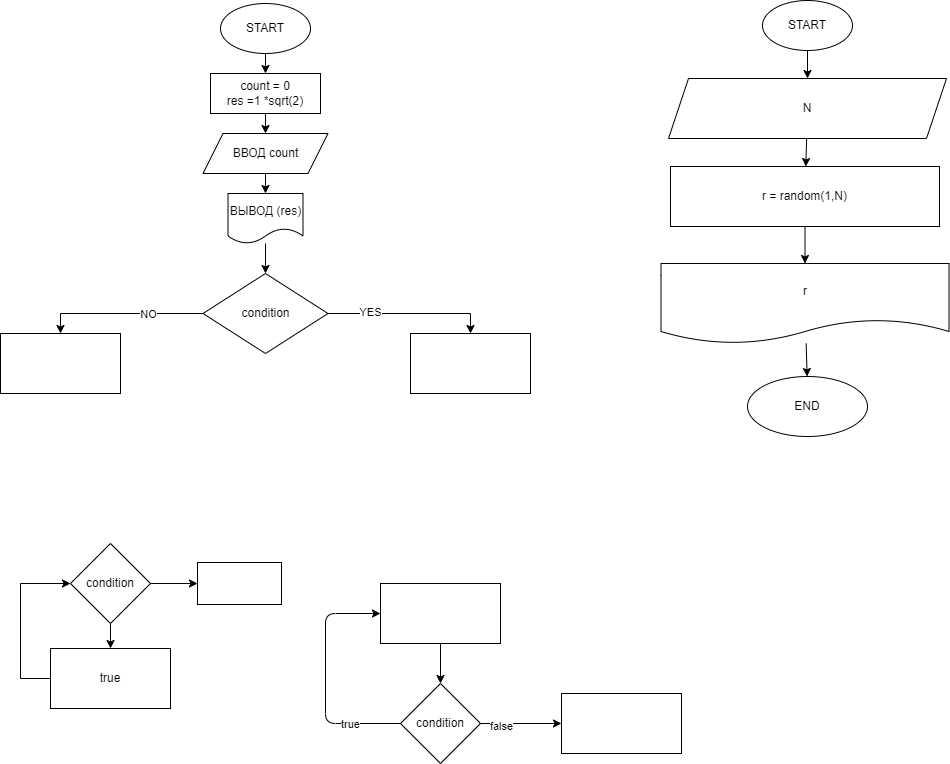

The diagram above was exported from draw.io. Its source (the exported page's mxGraphModel, read from the mxfile embedded in the PNG):
<mxGraphModel dx="1555" dy="647" grid="0" gridSize="10" guides="1" tooltips="1" connect="1" arrows="1" fold="1" page="1" pageScale="1" pageWidth="827" pageHeight="1169" math="0" shadow="0">
  <root>
    <mxCell id="0" />
    <mxCell id="1" parent="0" />
    <mxCell id="6" style="edgeStyle=none;html=1;rounded=0;" edge="1" parent="1" source="2" target="4">
      <mxGeometry relative="1" as="geometry" />
    </mxCell>
    <mxCell id="2" value="START&lt;br&gt;" style="ellipse;whiteSpace=wrap;html=1;rounded=0;" vertex="1" parent="1">
      <mxGeometry x="140" y="40" width="90" height="50" as="geometry" />
    </mxCell>
    <mxCell id="8" style="edgeStyle=none;html=1;rounded=0;" edge="1" parent="1" source="4" target="7">
      <mxGeometry relative="1" as="geometry" />
    </mxCell>
    <mxCell id="4" value="count = 0&lt;br&gt;res =1 *sqrt(2)" style="rounded=0;whiteSpace=wrap;html=1;" vertex="1" parent="1">
      <mxGeometry x="130" y="110" width="110" height="40" as="geometry" />
    </mxCell>
    <mxCell id="10" style="edgeStyle=none;html=1;rounded=0;" edge="1" parent="1" source="7" target="9">
      <mxGeometry relative="1" as="geometry" />
    </mxCell>
    <mxCell id="7" value="ВВОД count" style="shape=parallelogram;perimeter=parallelogramPerimeter;whiteSpace=wrap;html=1;fixedSize=1;rounded=0;" vertex="1" parent="1">
      <mxGeometry x="122.5" y="170" width="125" height="40" as="geometry" />
    </mxCell>
    <mxCell id="12" value="" style="edgeStyle=none;html=1;rounded=0;" edge="1" parent="1" source="9" target="11">
      <mxGeometry relative="1" as="geometry" />
    </mxCell>
    <mxCell id="9" value="ВЫВОД (res)" style="shape=document;whiteSpace=wrap;html=1;boundedLbl=1;rounded=0;" vertex="1" parent="1">
      <mxGeometry x="147.5" y="230" width="75" height="50" as="geometry" />
    </mxCell>
    <mxCell id="14" value="" style="edgeStyle=none;html=1;rounded=0;" edge="1" parent="1" source="11" target="13">
      <mxGeometry relative="1" as="geometry">
        <Array as="points">
          <mxPoint x="390" y="350" />
        </Array>
      </mxGeometry>
    </mxCell>
    <mxCell id="18" value="YES" style="edgeLabel;html=1;align=center;verticalAlign=middle;resizable=0;points=[];rounded=0;" vertex="1" connectable="0" parent="14">
      <mxGeometry x="-0.4892" y="2" relative="1" as="geometry">
        <mxPoint as="offset" />
      </mxGeometry>
    </mxCell>
    <mxCell id="16" value="" style="edgeStyle=none;html=1;rounded=0;" edge="1" parent="1" source="11" target="15">
      <mxGeometry relative="1" as="geometry">
        <Array as="points">
          <mxPoint x="-20" y="350" />
        </Array>
      </mxGeometry>
    </mxCell>
    <mxCell id="17" value="NO" style="edgeLabel;html=1;align=center;verticalAlign=middle;resizable=0;points=[];rounded=0;" vertex="1" connectable="0" parent="16">
      <mxGeometry x="-0.3101" relative="1" as="geometry">
        <mxPoint x="1" as="offset" />
      </mxGeometry>
    </mxCell>
    <mxCell id="11" value="condition" style="rhombus;whiteSpace=wrap;html=1;rounded=0;" vertex="1" parent="1">
      <mxGeometry x="122.5" y="310" width="125" height="80" as="geometry" />
    </mxCell>
    <mxCell id="13" value="" style="whiteSpace=wrap;html=1;rounded=0;" vertex="1" parent="1">
      <mxGeometry x="330" y="370" width="120" height="60" as="geometry" />
    </mxCell>
    <mxCell id="15" value="" style="whiteSpace=wrap;html=1;rounded=0;" vertex="1" parent="1">
      <mxGeometry x="-80" y="370" width="120" height="60" as="geometry" />
    </mxCell>
    <mxCell id="21" value="" style="edgeStyle=none;html=1;rounded=0;" edge="1" parent="1" source="19" target="20">
      <mxGeometry relative="1" as="geometry" />
    </mxCell>
    <mxCell id="28" value="" style="edgeStyle=none;html=1;" edge="1" parent="1" source="19" target="27">
      <mxGeometry relative="1" as="geometry" />
    </mxCell>
    <mxCell id="19" value="condition" style="rhombus;whiteSpace=wrap;html=1;rounded=0;" vertex="1" parent="1">
      <mxGeometry x="-10" y="580" width="80" height="80" as="geometry" />
    </mxCell>
    <mxCell id="22" style="edgeStyle=none;html=1;entryX=0;entryY=0.5;entryDx=0;entryDy=0;rounded=0;" edge="1" parent="1" source="20" target="19">
      <mxGeometry relative="1" as="geometry">
        <Array as="points">
          <mxPoint x="-60" y="715" />
          <mxPoint x="-60" y="620" />
        </Array>
      </mxGeometry>
    </mxCell>
    <mxCell id="20" value="true" style="whiteSpace=wrap;html=1;rounded=0;" vertex="1" parent="1">
      <mxGeometry x="-30" y="685" width="120" height="60" as="geometry" />
    </mxCell>
    <mxCell id="26" style="edgeStyle=none;html=1;entryX=0;entryY=0.5;entryDx=0;entryDy=0;" edge="1" parent="1" source="23" target="24">
      <mxGeometry relative="1" as="geometry">
        <Array as="points">
          <mxPoint x="245" y="760" />
          <mxPoint x="245" y="650" />
        </Array>
      </mxGeometry>
    </mxCell>
    <mxCell id="29" value="true" style="edgeLabel;html=1;align=center;verticalAlign=middle;resizable=0;points=[];" vertex="1" connectable="0" parent="26">
      <mxGeometry x="-0.5833" relative="1" as="geometry">
        <mxPoint as="offset" />
      </mxGeometry>
    </mxCell>
    <mxCell id="31" value="" style="edgeStyle=none;html=1;" edge="1" parent="1" source="23" target="30">
      <mxGeometry relative="1" as="geometry" />
    </mxCell>
    <mxCell id="32" value="false" style="edgeLabel;html=1;align=center;verticalAlign=middle;resizable=0;points=[];" vertex="1" connectable="0" parent="31">
      <mxGeometry x="-0.5062" y="-2" relative="1" as="geometry">
        <mxPoint as="offset" />
      </mxGeometry>
    </mxCell>
    <mxCell id="23" value="condition" style="rhombus;whiteSpace=wrap;html=1;rounded=0;" vertex="1" parent="1">
      <mxGeometry x="320" y="720" width="80" height="80" as="geometry" />
    </mxCell>
    <mxCell id="25" style="edgeStyle=none;html=1;rounded=0;" edge="1" parent="1" source="24" target="23">
      <mxGeometry relative="1" as="geometry" />
    </mxCell>
    <mxCell id="24" value="" style="rounded=0;whiteSpace=wrap;html=1;" vertex="1" parent="1">
      <mxGeometry x="300" y="620" width="120" height="60" as="geometry" />
    </mxCell>
    <mxCell id="27" value="" style="whiteSpace=wrap;html=1;rounded=0;" vertex="1" parent="1">
      <mxGeometry x="117" y="599" width="84" height="42" as="geometry" />
    </mxCell>
    <mxCell id="30" value="" style="whiteSpace=wrap;html=1;rounded=0;" vertex="1" parent="1">
      <mxGeometry x="481" y="730" width="120" height="60" as="geometry" />
    </mxCell>
    <mxCell id="37" value="" style="edgeStyle=none;html=1;fontSize=13;" edge="1" parent="1" source="33" target="36">
      <mxGeometry relative="1" as="geometry" />
    </mxCell>
    <mxCell id="33" value="START&lt;br&gt;" style="ellipse;whiteSpace=wrap;html=1;rounded=0;" vertex="1" parent="1">
      <mxGeometry x="682" y="37" width="90" height="50" as="geometry" />
    </mxCell>
    <mxCell id="39" value="" style="edgeStyle=none;html=1;fontSize=13;" edge="1" parent="1" source="36" target="38">
      <mxGeometry relative="1" as="geometry" />
    </mxCell>
    <mxCell id="36" value="N" style="shape=parallelogram;perimeter=parallelogramPerimeter;whiteSpace=wrap;html=1;fixedSize=1;rounded=0;" vertex="1" parent="1">
      <mxGeometry x="588" y="115" width="278" height="60" as="geometry" />
    </mxCell>
    <mxCell id="41" value="" style="edgeStyle=none;html=1;fontSize=13;" edge="1" parent="1" source="38" target="40">
      <mxGeometry relative="1" as="geometry" />
    </mxCell>
    <mxCell id="38" value="r = random(1,N)" style="whiteSpace=wrap;html=1;rounded=0;" vertex="1" parent="1">
      <mxGeometry x="590" y="203" width="269" height="60" as="geometry" />
    </mxCell>
    <mxCell id="43" value="" style="edgeStyle=none;html=1;fontSize=13;" edge="1" parent="1" source="40" target="42">
      <mxGeometry relative="1" as="geometry" />
    </mxCell>
    <mxCell id="40" value="r" style="shape=document;whiteSpace=wrap;html=1;boundedLbl=1;rounded=0;" vertex="1" parent="1">
      <mxGeometry x="580.5" y="300" width="288" height="80" as="geometry" />
    </mxCell>
    <mxCell id="42" value="END" style="ellipse;whiteSpace=wrap;html=1;rounded=0;" vertex="1" parent="1">
      <mxGeometry x="667" y="413" width="120" height="60" as="geometry" />
    </mxCell>
  </root>
</mxGraphModel>